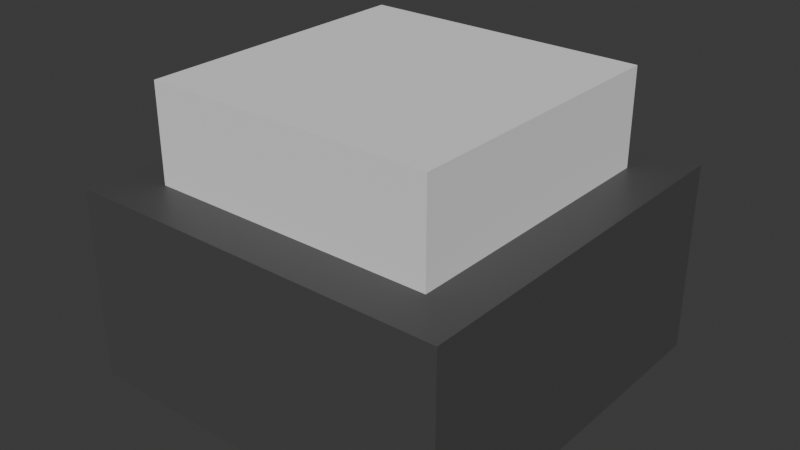 # Source: MP.blend  (saved by Blender 4.2.66; exported with 4.5.12 LTS)
import bpy
from mathutils import Matrix  # noqa: F401  (used for matrix-valued properties, if any)

bpy.ops.wm.read_factory_settings(use_empty=True)
scene = bpy.context.scene
scene.name = 'Scene'

# ---- collections
col_collection = bpy.data.collections.new('Collection'); scene.collection.children.link(col_collection)

# ---- materials (node trees are filled in below, after node groups)
mat_material = bpy.data.materials.new('Material')
mat_material.alpha_threshold = 0.0
mat_material.use_transparent_shadow = False
mat_material.roughness = 0.5
mat_material.line_color = (0.0, 0.0, 0.0, 1.0)

# ---- material node trees
mat_material.use_nodes = True; mat_material.node_tree.nodes.clear()
_N = mat_material.node_tree.nodes; _L = mat_material.node_tree.links
n0 = _N.new('ShaderNodeOutputMaterial'); n0.name = 'Material Output'; n0.location = (300, 300)
n1 = _N.new('ShaderNodeBsdfPrincipled'); n1.name = 'Principled BSDF'; n1.location = (10, 300)
n1.inputs[0].default_value = (0.0738, 0.0738, 0.0738, 1.0)
n1.inputs[3].default_value = 1.45
_L.new(n1.outputs[0], n0.inputs[0])
n0.is_active_output = True

# ---- world
world_world = bpy.data.worlds.new('World'); scene.world = world_world
world_world.use_nodes = True; world_world.node_tree.nodes.clear()
_N = world_world.node_tree.nodes; _L = world_world.node_tree.links
n0 = _N.new('ShaderNodeOutputWorld'); n0.name = 'World Output'; n0.location = (300, 300)
n1 = _N.new('ShaderNodeBackground'); n1.name = 'Background'; n1.location = (10, 300)
n1.inputs[0].default_value = (0.05088, 0.05088, 0.05088, 1.0)
_L.new(n1.outputs[0], n0.inputs[0])
n0.is_active_output = True
world_world.color = (0.05088, 0.05088, 0.05088)
world_world.sun_shadow_jitter_overblur = 0.0

# ---- meshes
me_mp = bpy.data.meshes.new('MP')
me_mp.from_pydata([(-1.0, -1.0, -1.0), (-1.0, -1.0, 0.0), (-1.0, 1.0, -1.0), (-1.0, 1.0, 0.0), (1.0, -1.0, -1.0), (1.0, -1.0, 0.0), (1.0, 1.0, -1.0), (1.0, 1.0, 0.0)], [], [(0, 1, 3, 2), (2, 3, 7, 6), (6, 7, 5, 4), (4, 5, 1, 0), (2, 6, 4, 0), (7, 3, 1, 5)])
_uv = me_mp.uv_layers.new(name='UVMap')
_uv.uv.foreach_set('vector', [0.375, 0.0, 0.625, 0.0, 0.625, 0.25, 0.375, 0.25, 0.375, 0.25, 0.625, 0.25, 0.625, 0.5, 0.375, 0.5, 0.375, 0.5, 0.625, 0.5, 0.625, 0.75, 0.375, 0.75, 0.375, 0.75, 0.625, 0.75, 0.625, 1.0, 0.375, 1.0, 0.125, 0.5, 0.375, 0.5, 0.375, 0.75, 0.125, 0.75, 0.625, 0.5, 0.875, 0.5, 0.875, 0.75, 0.625, 0.75])
me_mp.materials.append(mat_material)
me_mp.update()
me_trigger = bpy.data.meshes.new('Trigger')
me_trigger.from_pydata([(-1.0, -1.0, -1.0), (-1.0, -1.0, 0.0), (-1.0, 1.0, -1.0), (-1.0, 1.0, 0.0), (1.0, -1.0, -1.0), (1.0, -1.0, 0.0), (1.0, 1.0, -1.0), (1.0, 1.0, 0.0)], [], [(0, 1, 3, 2), (2, 3, 7, 6), (6, 7, 5, 4), (4, 5, 1, 0), (2, 6, 4, 0), (7, 3, 1, 5)])
_uv = me_trigger.uv_layers.new(name='UVMap')
_uv.uv.foreach_set('vector', [0.375, 0.0, 0.625, 0.0, 0.625, 0.25, 0.375, 0.25, 0.375, 0.25, 0.625, 0.25, 0.625, 0.5, 0.375, 0.5, 0.375, 0.5, 0.625, 0.5, 0.625, 0.75, 0.375, 0.75, 0.375, 0.75, 0.625, 0.75, 0.625, 1.0, 0.375, 1.0, 0.125, 0.5, 0.375, 0.5, 0.375, 0.75, 0.125, 0.75, 0.625, 0.5, 0.875, 0.5, 0.875, 0.75, 0.625, 0.75])
me_trigger.update()

# ---- objects
ob_mp = bpy.data.objects.new('MP', me_mp)
ob_mptrigger = bpy.data.objects.new('MPTrigger', me_trigger)

# ---- transforms, parenting, visibility, modifiers, constraints
ob_mp.location = (0.0, 0.0, 0.0)
ob_mptrigger.location = (0.0, 0.0, 0.5)
ob_mptrigger.scale = (0.75, 0.75, 0.75)

# ---- collection membership
col_collection.objects.link(ob_mp)
col_collection.objects.link(ob_mptrigger)

# ---- scene / render settings (as saved in the file)
scene.frame_start = 1; scene.frame_end = 250; scene.frame_set(1)
scene.render.engine = 'BLENDER_EEVEE_NEXT'
bpy.context.view_layer.update()

# ---- added for rendering (the .blend has no active camera and no usable light): camera, sun
cam_auto = bpy.data.cameras.new('AutoCamera')
cam_auto.lens = 50.0
cam_auto.sensor_width = 36.0
cam_auto.clip_end = 1000.0
ob_auto_camera = bpy.data.objects.new('AutoCamera', cam_auto)
scene.collection.objects.link(ob_auto_camera)
ob_auto_camera.location = (2.96216, -3.5546, 2.11973)
ob_auto_camera.rotation_euler = (1.09748, -7.21219e-08, 0.694738)
scene.camera = ob_auto_camera
light_auto_sun = bpy.data.lights.new('AutoSun', 'SUN')
light_auto_sun.energy = 3.0
light_auto_sun.angle = 0.0523599
ob_auto_sun = bpy.data.objects.new('AutoSun', light_auto_sun)
scene.collection.objects.link(ob_auto_sun)
ob_auto_sun.rotation_euler = (0.872665, 0.174533, 0.523599)
bpy.context.view_layer.update()
